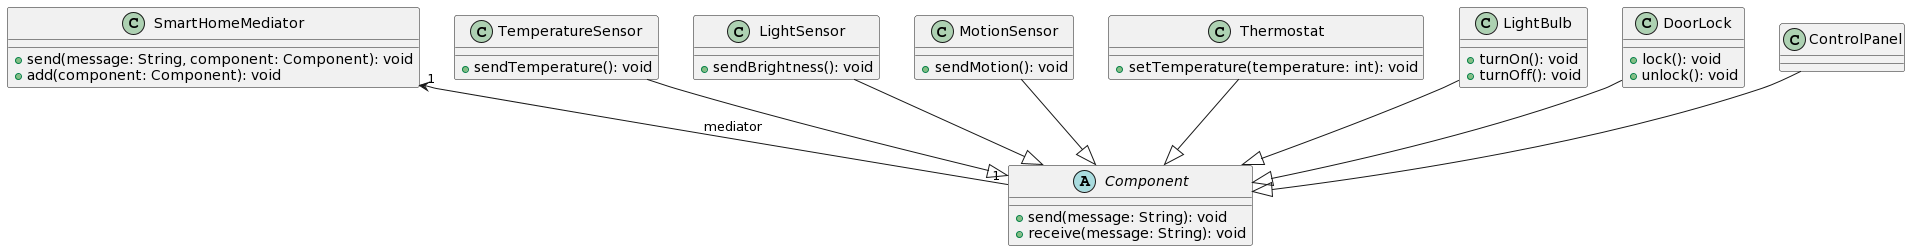

The diagram above was rendered by PlantUML. Its source (embedded in the PNG):
@startuml
!define AWSPUML https://raw.githubusercontent.com/awslabs/aws-icons-for-plantuml/v14.0/Legacy/

class SmartHomeMediator {
    +send(message: String, component: Component): void
    +add(component: Component): void
}

abstract class Component {
    +send(message: String): void
    +receive(message: String): void
}

class TemperatureSensor {
    +sendTemperature(): void
}

class LightSensor {
    +sendBrightness(): void
}

class MotionSensor {
    +sendMotion(): void
}

class Thermostat {
    +setTemperature(temperature: int): void
}

class LightBulb {
    +turnOn(): void
    +turnOff(): void
}

class DoorLock {
    +lock(): void
    +unlock(): void
}

class ControlPanel {
}

SmartHomeMediator "1" <-- "1" Component: mediator
TemperatureSensor --|> Component
LightSensor --|> Component
MotionSensor --|> Component
Thermostat --|> Component
LightBulb --|> Component
DoorLock --|> Component
ControlPanel --|> Component
@enduml